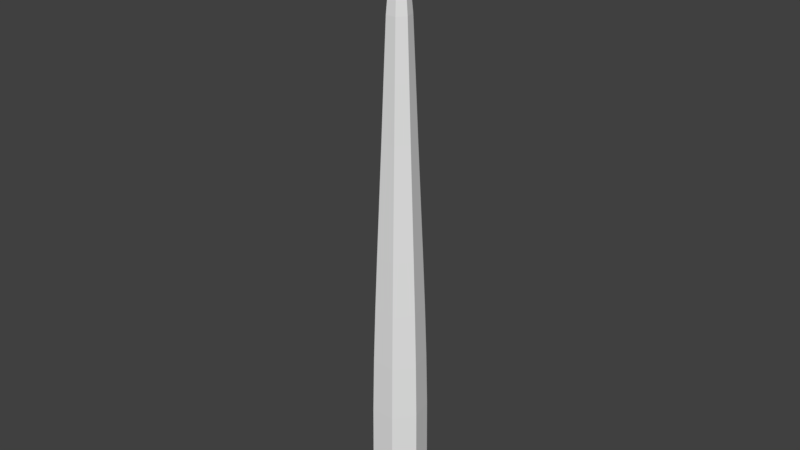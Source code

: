 # Source: Branch.blend  (saved by Blender 2.80.75; exported with 4.5.12 LTS)
import bpy
from mathutils import Matrix  # noqa: F401  (used for matrix-valued properties, if any)

bpy.ops.wm.read_factory_settings(use_empty=True)
scene = bpy.context.scene
scene.name = 'Scene'

# ---- world
world_world = bpy.data.worlds.new('World'); scene.world = world_world
world_world.color = (0.05088, 0.05088, 0.05088)
world_world.use_sun_shadow = False
world_world.sun_shadow_jitter_overblur = 0.0

# ---- meshes
me_circle = bpy.data.meshes.new('Circle')
me_circle.from_pydata([(8.506e-16, 1.0, 4.567e-07), (-0.7818, 0.6235, 4.567e-07), (-0.9749, -0.2225, 4.567e-07), (-0.4339, -0.901, 4.567e-07), (0.4339, -0.901, 4.567e-07), (0.9749, -0.2225, 4.567e-07), (0.7818, 0.6235, 4.567e-07), (1.15e-15, 1.0, 2.0), (-0.7818, 0.6235, 2.0), (-0.9749, -0.2225, 2.0), (-0.4339, -0.901, 2.0), (0.4339, -0.901, 2.0), (0.9749, -0.2225, 2.0), (0.7818, 0.6235, 2.0), (5.277e-10, 0.9845, 4.0), (-0.7697, 0.6138, 4.0), (-0.9598, -0.2191, 4.0), (-0.4272, -0.887, 4.0), (0.4272, -0.887, 4.0), (0.9598, -0.2191, 4.0), (0.7697, 0.6138, 4.0), (2.1e-09, 0.9383, 6.0), (-0.7336, 0.585, 6.0), (-0.9148, -0.2088, 6.0), (-0.4071, -0.8454, 6.0), (0.4071, -0.8454, 6.0), (0.9148, -0.2088, 6.0), (0.7336, 0.585, 6.0), (4.461e-09, 0.869, 8.0), (-0.6794, 0.5418, 8.0), (-0.8472, -0.1934, 8.0), (-0.3771, -0.783, 8.0), (0.3771, -0.783, 8.0), (0.8472, -0.1934, 8.0), (0.6794, 0.5418, 8.0), (7.35e-09, 0.7842, 10.0), (-0.6131, 0.4889, 10.0), (-0.7645, -0.1745, 10.0), (-0.3403, -0.7065, 10.0), (0.3403, -0.7065, 10.0), (0.7645, -0.1745, 10.0), (0.6131, 0.4889, 10.0), (1.051e-08, 0.6915, 12.0), (-0.5406, 0.4311, 12.0), (-0.6742, -0.1539, 12.0), (-0.3, -0.623, 12.0), (0.3, -0.623, 12.0), (0.6742, -0.1539, 12.0), (0.5406, 0.4311, 12.0), (1.367e-08, 0.5986, 14.0), (-0.468, 0.3732, 14.0), (-0.5835, -0.1332, 14.0), (-0.2597, -0.5393, 14.0), (0.2597, -0.5393, 14.0), (0.5835, -0.1332, 14.0), (0.468, 0.3732, 14.0), (1.659e-08, 0.513, 16.0), (-0.4011, 0.3198, 16.0), (-0.5001, -0.1141, 16.0), (-0.2226, -0.4622, 16.0), (0.2226, -0.4622, 16.0), (0.5001, -0.1141, 16.0), (0.4011, 0.3198, 16.0), (1.904e-08, 0.4227, 18.04), (-0.3305, 0.2635, 18.04), (-0.4121, -0.09406, 18.04), (-0.1834, -0.3808, 18.04), (0.1834, -0.3808, 18.04), (0.4121, -0.09406, 18.04), (0.3305, 0.2635, 18.04), (2.035e-08, 0.214, 20.25), (-0.1673, 0.1334, 20.25), (-0.2086, -0.04762, 20.25), (-0.09284, -0.1928, 20.25), (0.09284, -0.1928, 20.25), (0.2086, -0.04762, 20.25), (0.1673, 0.1334, 20.25), (2.038e-08, 0.1115, 22.0), (-0.08716, 0.06951, 22.0), (-0.1087, -0.02481, 22.0), (-0.04837, -0.1004, 22.0), (0.04837, -0.1004, 22.0), (0.1087, -0.02481, 22.0), (0.08716, 0.06951, 22.0)], [], [(6, 13, 12, 5), (4, 11, 10, 3), (2, 9, 8, 1), (0, 7, 13, 6), (5, 12, 11, 4), (3, 10, 9, 2), (1, 8, 7, 0), (8, 15, 14, 7), (13, 20, 19, 12), (11, 18, 17, 10), (9, 16, 15, 8), (7, 14, 20, 13), (12, 19, 18, 11), (10, 17, 16, 9), (14, 21, 27, 20), (19, 26, 25, 18), (17, 24, 23, 16), (15, 22, 21, 14), (20, 27, 26, 19), (18, 25, 24, 17), (16, 23, 22, 15), (27, 34, 33, 26), (25, 32, 31, 24), (23, 30, 29, 22), (21, 28, 34, 27), (26, 33, 32, 25), (24, 31, 30, 23), (22, 29, 28, 21), (31, 38, 37, 30), (29, 36, 35, 28), (34, 41, 40, 33), (32, 39, 38, 31), (30, 37, 36, 29), (28, 35, 41, 34), (33, 40, 39, 32), (35, 42, 48, 41), (40, 47, 46, 39), (38, 45, 44, 37), (36, 43, 42, 35), (41, 48, 47, 40), (39, 46, 45, 38), (37, 44, 43, 36), (48, 55, 54, 47), (46, 53, 52, 45), (44, 51, 50, 43), (42, 49, 55, 48), (47, 54, 53, 46), (45, 52, 51, 44), (43, 50, 49, 42), (54, 61, 60, 53), (52, 59, 58, 51), (50, 57, 56, 49), (55, 62, 61, 54), (53, 60, 59, 52), (51, 58, 57, 50), (49, 56, 62, 55), (58, 65, 64, 57), (56, 63, 69, 62), (61, 68, 67, 60), (59, 66, 65, 58), (57, 64, 63, 56), (62, 69, 68, 61), (60, 67, 66, 59), (69, 76, 75, 68), (67, 74, 73, 66), (65, 72, 71, 64), (63, 70, 76, 69), (68, 75, 74, 67), (66, 73, 72, 65), (64, 71, 70, 63), (70, 77, 83, 76), (75, 82, 81, 74), (73, 80, 79, 72), (71, 78, 77, 70), (76, 83, 82, 75), (74, 81, 80, 73), (72, 79, 78, 71), (78, 79, 80, 81, 82, 83, 77)])
_uv = me_circle.uv_layers.new(name='UVMap')
_uv.uv.foreach_set('vector', [0.0, 0.0, 0.0, 0.0, 0.0, 0.0, 0.0, 0.0, 0.0, 0.0, 0.0, 0.0, 0.0, 0.0, 0.0, 0.0, 0.0, 0.0, 0.0, 0.0, 0.0, 0.0, 0.0, 0.0, 0.0, 0.0, 0.0, 0.0, 0.0, 0.0, 0.0, 0.0, 0.0, 0.0, 0.0, 0.0, 0.0, 0.0, 0.0, 0.0, 0.0, 0.0, 0.0, 0.0, 0.0, 0.0, 0.0, 0.0, 0.0, 0.0, 0.0, 0.0, 0.0, 0.0, 0.0, 0.0, 0.0, 0.0, 0.0, 0.0, 0.0, 0.0, 0.0, 0.0, 0.0, 0.0, 0.0, 0.0, 0.0, 0.0, 0.0, 0.0, 0.0, 0.0, 0.0, 0.0, 0.0, 0.0, 0.0, 0.0, 0.0, 0.0, 0.0, 0.0, 0.0, 0.0, 0.0, 0.0, 0.0, 0.0, 0.0, 0.0, 0.0, 0.0, 0.0, 0.0, 0.0, 0.0, 0.0, 0.0, 0.0, 0.0, 0.0, 0.0, 0.0, 0.0, 0.0, 0.0, 0.0, 0.0, 0.0, 0.0, 0.0, 0.0, 0.0, 0.0, 0.0, 0.0, 0.0, 0.0, 0.0, 0.0, 0.0, 0.0, 0.0, 0.0, 0.0, 0.0, 0.0, 0.0, 0.0, 0.0, 0.0, 0.0, 0.0, 0.0, 0.0, 0.0, 0.0, 0.0, 0.0, 0.0, 0.0, 0.0, 0.0, 0.0, 0.0, 0.0, 0.0, 0.0, 0.0, 0.0, 0.0, 0.0, 0.0, 0.0, 0.0, 0.0, 0.0, 0.0, 0.0, 0.0, 0.0, 0.0, 0.0, 0.0, 0.0, 0.0, 0.0, 0.0, 0.0, 0.0, 0.0, 0.0, 0.0, 0.0, 0.0, 0.0, 0.0, 0.0, 0.0, 0.0, 0.0, 0.0, 0.0, 0.0, 0.0, 0.0, 0.0, 0.0, 0.0, 0.0, 0.0, 0.0, 0.0, 0.0, 0.0, 0.0, 0.0, 0.0, 0.0, 0.0, 0.0, 0.0, 0.0, 0.0, 0.0, 0.0, 0.0, 0.0, 0.0, 0.0, 0.0, 0.0, 0.0, 0.0, 0.0, 0.0, 0.0, 0.0, 0.0, 0.0, 0.0, 0.0, 0.0, 0.0, 0.0, 0.0, 0.0, 0.0, 0.0, 0.0, 0.0, 0.0, 0.0, 0.0, 0.0, 0.0, 0.0, 0.0, 0.0, 0.0, 0.0, 0.0, 0.0, 0.0, 0.0, 0.0, 0.0, 0.0, 0.0, 0.0, 0.0, 0.0, 0.0, 0.0, 0.0, 0.0, 0.0, 0.0, 0.0, 0.0, 0.0, 0.0, 0.0, 0.0, 0.0, 0.0, 0.0, 0.0, 0.0, 0.0, 0.0, 0.0, 0.0, 0.0, 0.0, 0.0, 0.0, 0.0, 0.0, 0.0, 0.0, 0.0, 0.0, 0.0, 0.0, 0.0, 0.0, 0.0, 0.0, 0.0, 0.0, 0.0, 0.0, 0.0, 0.0, 0.0, 0.0, 0.0, 0.0, 0.0, 0.0, 0.0, 0.0, 0.0, 0.0, 0.0, 0.0, 0.0, 0.0, 0.0, 0.0, 0.0, 0.0, 0.0, 0.0, 0.0, 0.0, 0.0, 0.0, 0.0, 0.0, 0.0, 0.0, 0.0, 0.0, 0.0, 0.0, 0.0, 0.0, 0.0, 0.0, 0.0, 0.0, 0.0, 0.0, 0.0, 0.0, 0.0, 0.0, 0.0, 0.0, 0.0, 0.0, 0.0, 0.0, 0.0, 0.0, 0.0, 0.0, 0.0, 0.0, 0.0, 0.0, 0.0, 0.0, 0.0, 0.0, 0.0, 0.0, 0.0, 0.0, 0.0, 0.0, 0.0, 0.0, 0.0, 0.0, 0.0, 0.0, 0.0, 0.0, 0.0, 0.0, 0.0, 0.0, 0.0, 0.0, 0.0, 0.0, 0.0, 0.0, 0.0, 0.0, 0.0, 0.0, 0.0, 0.0, 0.0, 0.0, 0.0, 0.0, 0.0, 0.0, 0.0, 0.0, 0.0, 0.0, 0.0, 0.0, 0.0, 0.0, 0.0, 0.0, 0.0, 0.0, 0.0, 0.0, 0.0, 0.0, 0.0, 0.0, 0.0, 0.0, 0.0, 0.0, 0.0, 0.0, 0.0, 0.0, 0.0, 0.0, 0.0, 0.0, 0.0, 0.0, 0.0, 0.0, 0.0, 0.0, 0.0, 0.0, 0.0, 0.0, 0.0, 0.0, 0.0, 0.0, 0.0, 0.0, 0.0, 0.0, 0.0, 0.0, 0.0, 0.0, 0.0, 0.0, 0.0, 0.0, 0.0, 0.0, 0.0, 0.0, 0.0, 0.0, 0.0, 0.0, 0.0, 0.0, 0.0, 0.0, 0.0, 0.0, 0.0, 0.0, 0.0, 0.0, 0.0, 0.0, 0.0, 0.0, 0.0, 0.0, 0.0, 0.0, 0.0, 0.0, 0.0, 0.0, 0.0, 0.0, 0.0, 0.0, 0.0, 0.0, 0.0, 0.0, 0.0, 0.0, 0.0, 0.0, 0.0, 0.0, 0.0, 0.0, 0.0, 0.0, 0.0, 0.0, 0.0, 0.0, 0.0, 0.0, 0.0, 0.0, 0.0, 0.0, 0.0, 0.0, 0.0, 0.0, 0.0, 0.0, 0.0, 0.0, 0.0, 0.0, 0.0, 0.0, 0.0, 0.0, 0.0, 0.0, 0.0, 0.0, 0.0, 0.0, 0.0, 0.0, 0.0, 0.0, 0.0, 0.0, 0.0, 0.0, 0.0, 0.0, 0.0, 0.0, 0.0, 0.0, 0.0, 0.0, 0.0, 0.0, 0.0, 0.0, 0.0, 0.0, 0.0, 0.0, 0.0, 0.0, 0.0, 0.0, 0.0, 0.0, 0.0, 0.0, 0.0, 0.0, 0.0, 0.0, 0.0, 0.0, 0.0, 0.0, 0.0, 0.0, 0.0, 0.0, 0.0, 0.0, 0.0, 0.0, 0.0, 0.0, 0.0, 0.0, 0.0, 0.0, 0.0, 0.0, 0.0, 0.0, 0.0, 0.0, 0.0, 0.0, 0.0, 0.0, 0.0, 0.0, 0.0, 0.0, 0.0, 0.0, 0.0, 0.0, 0.0, 0.0, 0.0, 0.0, 0.0, 0.0, 0.0, 0.0, 0.0, 0.0, 0.0, 0.0, 0.0, 0.0, 0.0, 0.0, 0.0, 0.0, 0.0, 0.0, 0.0, 0.0, 0.0, 0.0, 0.0, 0.0, 0.0, 0.0, 0.0])
me_circle.use_remesh_preserve_volume = False
me_circle.use_remesh_preserve_attributes = False
me_circle.use_mirror_vertex_groups = False
me_circle.update()
arm_armature = bpy.data.armatures.new('Armature')  # bones are not reproduced

# ---- objects
ob_circle = bpy.data.objects.new('Circle', me_circle)
ob_branch = bpy.data.objects.new('Branch', arm_armature)

# ---- transforms, parenting, visibility, modifiers, constraints
ob_circle.parent = ob_branch
ob_circle.location = (0.0, 0.0, 0.0)
ob_circle.lineart.crease_threshold = 0.0
_vg = ob_circle.vertex_groups.new(name='Bone')
for _i, _w in zip([0, 1, 2, 3, 4, 5, 6, 7, 8, 9, 10, 11, 12, 13, 14, 15, 16, 17, 18, 19, 20], [0.9941, 0.9941, 0.9941, 0.9941, 0.9941, 0.9941, 0.9941, 0.9471, 0.9471, 0.9471, 0.9471, 0.9471, 0.9471, 0.9471, 0.05266, 0.05266, 0.05266, 0.05266, 0.05266, 0.05266, 0.05266]): _vg.add([_i], _w, 'REPLACE')
_vg = ob_circle.vertex_groups.new(name='Bone.001')
for _i, _w in zip([7, 8, 9, 10, 11, 12, 13, 14, 15, 16, 17, 18, 19, 20, 21, 22, 23, 24, 25, 26, 27, 28, 29, 30, 31, 32, 33, 34], [0.05136, 0.05136, 0.05136, 0.05136, 0.05136, 0.05136, 0.05136, 0.9195, 0.9195, 0.9195, 0.9195, 0.9195, 0.9195, 0.9195, 0.4985, 0.4985, 0.4985, 0.4985, 0.4985, 0.4985, 0.4985, 0.005506, 0.005506, 0.005506, 0.005506, 0.005506, 0.005506, 0.005506]): _vg.add([_i], _w, 'REPLACE')
_vg = ob_circle.vertex_groups.new(name='Bone.002')
for _i, _w in zip([14, 15, 16, 17, 18, 19, 20, 21, 22, 23, 24, 25, 26, 27, 28, 29, 30, 31, 32, 33, 34, 35, 36, 37, 38, 39, 40, 41], [0.005506, 0.005506, 0.005506, 0.005506, 0.005506, 0.005506, 0.005506, 0.4984, 0.4984, 0.4984, 0.4984, 0.4984, 0.4984, 0.4984, 0.9195, 0.9195, 0.9195, 0.9195, 0.9195, 0.9195, 0.9195, 0.0512, 0.0512, 0.0512, 0.0512, 0.0512, 0.0512, 0.0512]): _vg.add([_i], _w, 'REPLACE')
_vg = ob_circle.vertex_groups.new(name='Bone.003')
for _i, _w in zip([28, 29, 30, 31, 32, 33, 34, 35, 36, 37, 38, 39, 40, 41, 42, 43, 44, 45, 46, 47, 48, 49, 50, 51, 52, 53, 54, 55], [0.0525, 0.0525, 0.0525, 0.0525, 0.0525, 0.0525, 0.0525, 0.9443, 0.9443, 0.9443, 0.9443, 0.9443, 0.9443, 0.9443, 0.9443, 0.9443, 0.9443, 0.9443, 0.9443, 0.9443, 0.9443, 0.05258, 0.05258, 0.05258, 0.05258, 0.05258, 0.05258, 0.05258]): _vg.add([_i], _w, 'REPLACE')
_vg = ob_circle.vertex_groups.new(name='Bone.004')
for _i, _w in zip([42, 43, 44, 45, 46, 47, 48, 49, 50, 51, 52, 53, 54, 55, 56, 57, 58, 59, 60, 61, 62], [0.04961, 0.04961, 0.04961, 0.04961, 0.04961, 0.04961, 0.04961, 0.8945, 0.8945, 0.8945, 0.8945, 0.8945, 0.8945, 0.8945, 0.04961, 0.04961, 0.04961, 0.04961, 0.04961, 0.04961, 0.04961]): _vg.add([_i], _w, 'REPLACE')
_vg = ob_circle.vertex_groups.new(name='Bone.005')
for _i, _w in zip([49, 50, 51, 52, 53, 54, 55, 56, 57, 58, 59, 60, 61, 62, 63, 64, 65, 66, 67, 68, 69, 70, 71, 72, 73, 74, 75, 76, 77, 78, 79, 81, 82, 83], [0.05258, 0.05258, 0.05258, 0.05258, 0.05258, 0.05258, 0.05258, 0.9443, 0.9443, 0.9443, 0.9443, 0.9443, 0.9443, 0.9443, 0.9444, 0.9444, 0.9444, 0.9444, 0.9444, 0.9444, 0.9444, 0.05453, 0.05436, 0.05402, 0.05362, 0.05402, 0.05436, 0.05453, 0.02789, 0.02172, 0.008211, 0.008211, 0.02172, 0.02789]): _vg.add([_i], _w, 'REPLACE')
_vg = ob_circle.vertex_groups.new(name='Bone.006')
for _i, _w in zip([63, 64, 65, 66, 67, 68, 69, 70, 71, 72, 73, 74, 75, 76, 77, 78, 79, 80, 81, 82, 83], [0.05264, 0.05264, 0.05266, 0.05267, 0.05266, 0.05264, 0.05264, 0.9453, 0.9455, 0.9458, 0.9462, 0.9458, 0.9455, 0.9453, 0.9609, 0.964, 0.9708, 0.9825, 0.9708, 0.964, 0.9609]): _vg.add([_i], _w, 'REPLACE')
_m = ob_circle.modifiers.new('Armature', 'ARMATURE')
_m.object = ob_branch
ob_branch.location = (0.0, 0.0, 0.0)
ob_branch.lineart.crease_threshold = 0.0

# ---- collection membership
scene.collection.objects.link(ob_circle)
scene.collection.objects.link(ob_branch)

# ---- scene / render settings (as saved in the file)
scene.frame_start = 1; scene.frame_end = 250; scene.frame_set(1)
scene.render.engine = 'CYCLES'
scene.render.resolution_percentage = 50
scene.render.dither_intensity = 0.0
scene.cycles.use_denoising = False
scene.cycles.samples = 128
scene.cycles.sampling_pattern = 'TABULATED_SOBOL'
scene.cycles.use_adaptive_sampling = False
scene.cycles.use_light_tree = False
scene.view_settings.view_transform = 'Standard'
bpy.context.view_layer.update()

# ---- added for rendering (the .blend has no active camera and no usable light): camera, sun
cam_auto = bpy.data.cameras.new('AutoCamera')
cam_auto.lens = 50.0
cam_auto.sensor_width = 36.0
cam_auto.clip_end = 1000.0
ob_auto_camera = bpy.data.objects.new('AutoCamera', cam_auto)
scene.collection.objects.link(ob_auto_camera)
ob_auto_camera.location = (20.5103, -24.5628, 27.4082)
ob_auto_camera.rotation_euler = (1.09748, -7.21219e-08, 0.694738)
scene.camera = ob_auto_camera
light_auto_sun = bpy.data.lights.new('AutoSun', 'SUN')
light_auto_sun.energy = 3.0
light_auto_sun.angle = 0.0523599
ob_auto_sun = bpy.data.objects.new('AutoSun', light_auto_sun)
scene.collection.objects.link(ob_auto_sun)
ob_auto_sun.rotation_euler = (0.872665, 0.174533, 0.523599)
bpy.context.view_layer.update()
